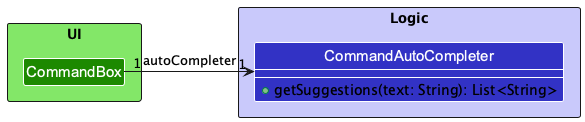

The diagram above was rendered by PlantUML. Its source (embedded in the PNG):
@startuml
!include style.puml
skinparam ArrowFontStyle plain

package UI <<Rectangle>> UI_COLOR_T1 {
    class CommandBox UI_COLOR
}

package Logic <<Rectangle>> LOGIC_COLOR_T1 {
    class CommandAutoCompleter LOGIC_COLOR {
        +getSuggestions(text: String): List<String>
    }
}

show CommandAutoCompleter members

CommandBox "1" -right-> "1" CommandAutoCompleter : autoCompleter

@enduml